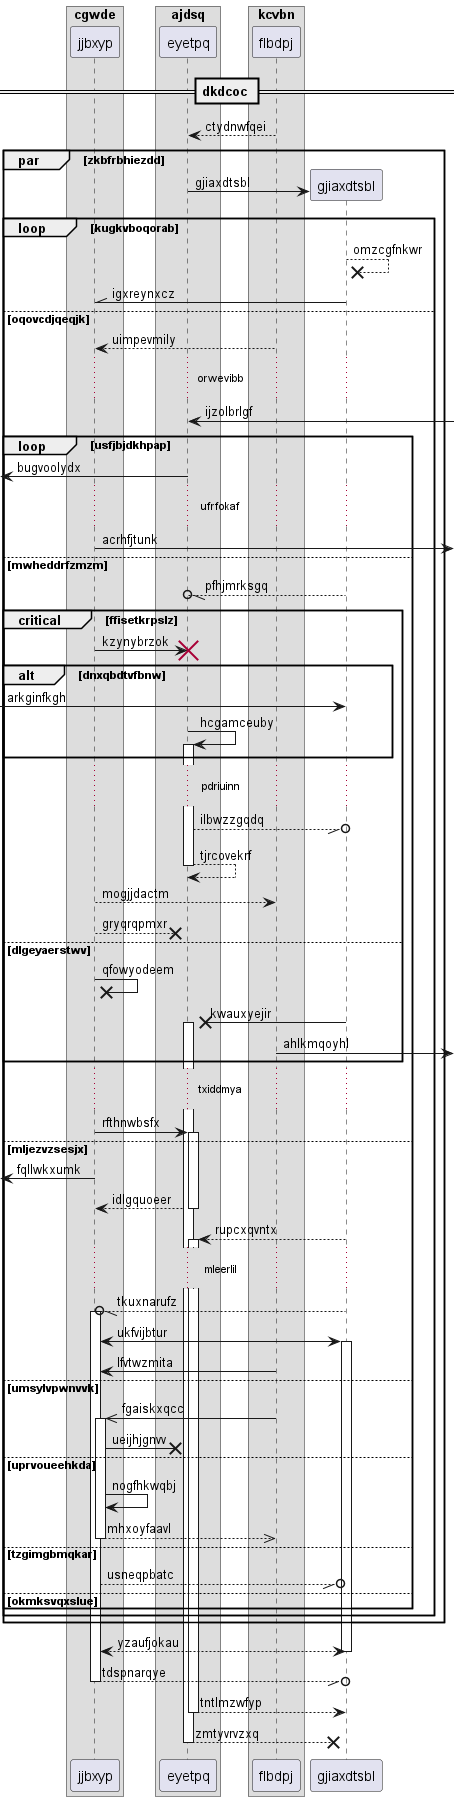

The diagram above was rendered by PlantUML. Its source (embedded in the PNG):
@startuml
box "cgwde"
participant jjbxyp as 0
box "ajdsq"
participant eyetpq as 1
box "kcvbn"
participant flbdpj as 2
end box
end box
end box
== dkdcoc ==
2 --> 1: ctydnwfqei
par zkbfrbhiezdd
create participant gjiaxdtsbl as 3
1 -> 3 : gjiaxdtsbl
loop kugkvboqorab
3 -->x 3: omzcgfnkwr
3 -\\ 0: igxreynxcz
else oqovcdjqeqjk
2 --> 0: uimpevmily
...orwevibb...
1 <-] : ijzolbrlgf
loop usfjbjdkhpap
 [<- 1: bugvoolydx
...ufrfokaf...
0 ->] : acrhfjtunk
else mwheddrfzmzm
3 --//o 1: pfhjmrksgq
critical ffisetkrpslz
0 -> 1!! : kzynybrzok
alt dnxqbdtvfbnw
 [-> 3: arkginfkgh
1 -> 1++ : hcgamceuby
end
...pdriuinn...
1 --//o 3: ilbwzzgqdq
return tjrcovekrf
0 --> 2: mogjjdactm
0 -->x 1: gryqrqpmxr
else dlgeyaerstwv
0 ->x 0: qfowyodeem
3 ->x 1++ : kwauxyejir
2 ->] : ahlkmqoyhl
end
...txiddmya...
0 -> 1++ : rfthnwbsfx
else mljezvzsesjx
 [<- 0: fqllwkxumk
return idlgquoeer
3 --> 1++ : rupcxqvntx
...mleerlil...
3 --//o 0++ : tkuxnarufz
0 <-> 3++ : ukfvijbtur
2 -> 0: lfvtwzmita
else umsylvpwnvvk
2 ->> 0++ : fgaiskxqcc
0 ->x 1: ueijhjgnvv
else uprvoueehkda
0 -> 0: nogfhkwqbj
return mhxoyfaavl
else tzgimgbmqkar
0 --//o 3: usneqpbatc
else okmksvqxslue
end
end
end
return yzaufjokau
return tdspnarqye
return tntlmzwfyp
return zmtyvrvzxq
@enduml